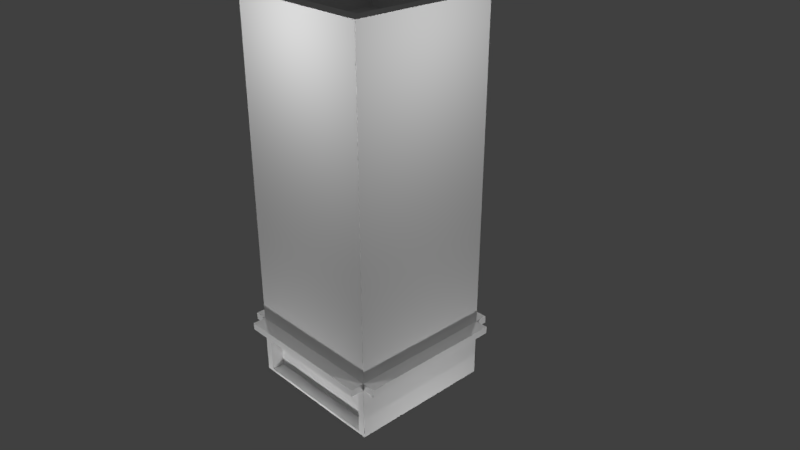 # Source: New_Building.blend  (saved by Blender 2.79.0; exported with 4.5.12 LTS)
import bpy
from mathutils import Matrix  # noqa: F401  (used for matrix-valued properties, if any)

bpy.ops.wm.read_factory_settings(use_empty=True)
scene = bpy.context.scene
scene.name = 'Scene'

# ---- collections
col_collection_1 = bpy.data.collections.new('Collection 1'); scene.collection.children.link(col_collection_1)

# ---- materials (node trees are filled in below, after node groups)
mat_material = bpy.data.materials.new('Material')
mat_material.alpha_threshold = 0.0
mat_material.use_transparent_shadow = False
mat_material.roughness = 0.5
mat_material.line_color = (0.0, 0.0, 0.0, 1.0)

# ---- material node trees

# ---- world
world_world = bpy.data.worlds.new('World'); scene.world = world_world
world_world.color = (0.05088, 0.05088, 0.05088)
world_world.use_sun_shadow = False
world_world.sun_shadow_jitter_overblur = 0.0
world_world.cycles.sampling_method = 'MANUAL'

# ---- cameras
cam_camera = bpy.data.cameras.new('Camera')
cam_camera.clip_end = 100.0
cam_camera.lens = 35.0
cam_camera.sensor_width = 32.0
cam_camera.sensor_height = 18.0
cam_camera.ortho_scale = 7.314
cam_camera.dof.focus_distance = 0.0
cam_camera.dof.aperture_fstop = 128.0

# ---- lights
light_lamp_007 = bpy.data.lights.new('Lamp.007', 'POINT')
light_lamp_007.transmission_factor = 0.0
light_lamp_007.cutoff_distance = 30.0
light_lamp_007.energy = 100.0
light_lamp_007.shadow_buffer_clip_start = 1.001
light_lamp_007.shadow_soft_size = 0.1
light_lamp_007.shadow_maximum_resolution = 0.006
light_lamp_007.use_absolute_resolution = True
light_lamp_006 = bpy.data.lights.new('Lamp.006', 'POINT')
light_lamp_006.transmission_factor = 0.0
light_lamp_006.cutoff_distance = 30.0
light_lamp_006.energy = 100.0
light_lamp_006.shadow_buffer_clip_start = 1.001
light_lamp_006.shadow_soft_size = 0.1
light_lamp_006.shadow_maximum_resolution = 0.006
light_lamp_006.use_absolute_resolution = True
light_lamp_005 = bpy.data.lights.new('Lamp.005', 'POINT')
light_lamp_005.transmission_factor = 0.0
light_lamp_005.cutoff_distance = 30.0
light_lamp_005.energy = 100.0
light_lamp_005.shadow_buffer_clip_start = 1.001
light_lamp_005.shadow_soft_size = 0.1
light_lamp_005.shadow_maximum_resolution = 0.006
light_lamp_005.use_absolute_resolution = True
light_lamp_004 = bpy.data.lights.new('Lamp.004', 'POINT')
light_lamp_004.transmission_factor = 0.0
light_lamp_004.cutoff_distance = 30.0
light_lamp_004.energy = 100.0
light_lamp_004.shadow_buffer_clip_start = 1.001
light_lamp_004.shadow_soft_size = 0.1
light_lamp_004.shadow_maximum_resolution = 0.006
light_lamp_004.use_absolute_resolution = True
light_lamp_003 = bpy.data.lights.new('Lamp.003', 'POINT')
light_lamp_003.transmission_factor = 0.0
light_lamp_003.cutoff_distance = 30.0
light_lamp_003.energy = 100.0
light_lamp_003.shadow_buffer_clip_start = 1.001
light_lamp_003.shadow_soft_size = 0.1
light_lamp_003.shadow_maximum_resolution = 0.006
light_lamp_003.use_absolute_resolution = True
light_lamp_002 = bpy.data.lights.new('Lamp.002', 'POINT')
light_lamp_002.transmission_factor = 0.0
light_lamp_002.cutoff_distance = 30.0
light_lamp_002.energy = 100.0
light_lamp_002.shadow_buffer_clip_start = 1.001
light_lamp_002.shadow_soft_size = 0.1
light_lamp_002.shadow_maximum_resolution = 0.006
light_lamp_002.use_absolute_resolution = True
light_lamp_001 = bpy.data.lights.new('Lamp.001', 'POINT')
light_lamp_001.transmission_factor = 0.0
light_lamp_001.cutoff_distance = 30.0
light_lamp_001.energy = 100.0
light_lamp_001.shadow_buffer_clip_start = 1.001
light_lamp_001.shadow_soft_size = 0.1
light_lamp_001.shadow_maximum_resolution = 0.006
light_lamp_001.use_absolute_resolution = True
light_lamp = bpy.data.lights.new('Lamp', 'POINT')
light_lamp.transmission_factor = 0.0
light_lamp.cutoff_distance = 30.0
light_lamp.energy = 100.0
light_lamp.shadow_buffer_clip_start = 1.001
light_lamp.shadow_soft_size = 0.1
light_lamp.shadow_maximum_resolution = 0.006
light_lamp.use_absolute_resolution = True

# ---- meshes
me_cube = bpy.data.meshes.new('Cube')
me_cube.from_pydata([(1.0, 1.0, -1.0), (1.0, -1.0, -1.0), (-1.0, -1.0, -1.0), (-1.0, 1.0, -1.0), (1.0, 1.0, 3.345), (1.0, -1.0, 3.345), (-1.0, -1.0, 3.345), (-1.0, 1.0, 3.345), (0.8212, 0.8212, 3.345), (0.8212, -0.8212, 3.345), (-0.8212, 0.8212, 3.345), (-0.8212, -0.8212, 3.345), (0.8212, 0.8212, 2.907), (0.8212, -0.8212, 2.907), (-0.8212, 0.8212, 2.907), (-0.8212, -0.8212, 2.907), (1.0, 1.0, -1.0), (1.0, -1.0, -1.0), (-1.0, 1.0, -1.0), (-1.0, -1.0, -1.0), (1.0, 1.0, -1.0), (1.0, -1.0, -1.0), (-1.0, 1.0, -1.0), (-1.0, -1.0, -1.0), (1.0, 1.0, -1.098), (1.0, -1.0, -1.098), (-1.0, 1.0, -1.098), (-1.0, -1.0, -1.098), (1.0, 1.0, -1.0), (1.0, -1.0, -1.0), (-1.0, 1.0, -1.0), (-1.0, -1.0, -1.0), (1.0, 1.0, -1.098), (1.0, -1.0, -1.098), (-1.0, 1.0, -1.098), (-1.0, -1.0, -1.098), (1.0, 1.0, -1.0), (1.0, -1.0, -1.0), (-1.0, 1.0, -1.0), (-1.0, -1.0, -1.0), (1.0, 1.0, -1.098), (1.0, -1.0, -1.098), (-1.0, 1.0, -1.098), (-1.0, -1.0, -1.098), (1.0, 1.0, -1.0), (1.0, -1.0, -1.0), (-1.0, 1.0, -1.0), (-1.0, -1.0, -1.0), (1.0, 1.0, -1.098), (1.0, -1.0, -1.098), (-1.0, 1.0, -1.098), (-1.0, -1.0, -1.098), (1.0, -1.182, -1.0), (-1.0, -1.182, -1.0), (-1.0, -1.182, -1.098), (1.0, -1.182, -1.098), (1.182, 1.0, -1.0), (1.182, -1.0, -1.0), (1.182, -1.0, -1.098), (1.182, 1.0, -1.098), (-1.182, -1.0, -1.0), (-1.182, 1.0, -1.0), (-1.182, 1.0, -1.098), (-1.182, -1.0, -1.098), (-1.0, 1.182, -1.0), (1.0, 1.182, -1.0), (1.0, 1.182, -1.098), (-1.0, 1.182, -1.098), (1.0, 1.0, -1.809), (1.0, -1.0, -1.809), (-1.0, 1.0, -1.809), (-1.0, -1.0, -1.809), (1.0, -1.0, -1.098), (-1.0, -1.0, -1.098), (1.0, -1.0, -1.809), (-1.0, -1.0, -1.809), (0.8964, -1.0, -1.135), (-0.8964, -1.0, -1.135), (0.8964, -1.0, -1.773), (-0.8964, -1.0, -1.773), (0.8964, -0.828, -1.135), (-0.8964, -0.828, -1.135), (0.8964, -0.828, -1.773), (-0.8964, -0.828, -1.773)], [], [(0, 1, 17, 16), (6, 5, 9, 11), (0, 4, 5, 1), (1, 5, 6, 2), (2, 6, 7, 3), (4, 0, 3, 7), (9, 8, 12, 13), (5, 4, 8, 9), (7, 6, 11, 10), (4, 7, 10, 8), (12, 14, 15, 13), (10, 11, 15, 14), (8, 10, 14, 12), (11, 9, 13, 15), (19, 18, 22, 23), (2, 3, 18, 19), (1, 2, 19, 17), (3, 0, 16, 18), (26, 27, 35, 34), (18, 16, 20, 22), (17, 19, 23, 21), (16, 17, 21, 20), (25, 27, 73, 72), (21, 23, 31, 29), (25, 24, 32, 33), (27, 25, 33, 35), (35, 33, 41, 43), (30, 28, 36, 38), (31, 30, 38, 39), (32, 34, 42, 40), (20, 21, 29, 28), (24, 26, 34, 32), (23, 22, 30, 31), (22, 20, 28, 30), (39, 38, 46, 47), (40, 42, 50, 48), (42, 43, 51, 50), (36, 37, 45, 44), (33, 32, 40, 41), (29, 31, 39, 37), (28, 29, 37, 36), (34, 35, 43, 42), (26, 24, 68, 70), (27, 26, 70, 71), (24, 25, 69, 68), (68, 69, 71, 70), (38, 36, 44, 46), (43, 41, 49, 51), (41, 40, 48, 49), (37, 39, 47, 45), (52, 53, 54, 55), (47, 53, 52, 45), (51, 54, 53, 47), (49, 55, 54, 51), (45, 52, 55, 49), (56, 57, 58, 59), (45, 57, 56, 44), (49, 58, 57, 45), (48, 59, 58, 49), (44, 56, 59, 48), (60, 61, 62, 63), (46, 61, 60, 47), (50, 62, 61, 46), (51, 63, 62, 50), (47, 60, 63, 51), (64, 65, 66, 67), (44, 65, 64, 46), (48, 66, 65, 44), (50, 67, 66, 48), (46, 64, 67, 50), (74, 72, 76, 78), (71, 69, 74, 75), (69, 25, 72, 74), (27, 71, 75, 73), (77, 79, 83, 81), (75, 74, 78, 79), (73, 75, 79, 77), (72, 73, 77, 76), (80, 81, 83, 82), (76, 77, 81, 80), (78, 76, 80, 82), (79, 78, 82, 83)])
_uv = me_cube.uv_layers.new(name='UVMap')
_uv.uv.foreach_set('vector', [2.146, -3.142, -1.229, -3.142, -1.229, -3.142, 2.146, -3.142, 0.03435, 0.03382, 0.9674, 0.03382, 0.8839, 0.1172, 0.1178, 0.1172, 2.146, -3.142, 2.146, 4.192, -1.229, 4.192, -1.229, -3.142, 1.031, -0.52, 1.031, 1.766, -0.02113, 1.766, -0.02113, -0.52, -1.229, -3.142, -1.229, 4.192, 2.146, 4.192, 2.146, -3.142, 1.031, 1.766, 1.031, -0.52, -0.02113, -0.52, -0.02113, 1.766, -1.024, 0.9027, 2.062, 0.9027, 2.062, 0.07851, -1.024, 0.07851, 0.9657, 0.03382, 0.9657, 0.9668, 0.8822, 0.8834, 0.8822, 0.1172, 0.03435, 0.9668, 0.03435, 0.03382, 0.1178, 0.1172, 0.1178, 0.8834, 0.9657, 0.9668, 0.03264, 0.9668, 0.1161, 0.8834, 0.8822, 0.8834, 0.9552, 0.9659, 0.03051, 0.9659, 0.03051, 0.04117, 0.9552, 0.04117, 2.062, 0.9027, -1.024, 0.9027, -1.024, 0.07851, 2.062, 0.07851, 2.184, 0.9571, -1.19, 0.9571, -1.19, 0.05592, 2.184, 0.05592, -1.19, 0.9571, 2.184, 0.9571, 2.184, 0.05592, -1.19, 0.05592, -1.229, -3.142, 2.146, -3.142, 2.146, -3.142, -1.229, -3.142, -1.229, -3.142, 2.146, -3.142, 2.146, -3.142, -1.229, -3.142, 1.031, -0.52, -0.02113, -0.52, -0.02113, -0.52, 1.031, -0.52, -0.02113, -0.52, 1.031, -0.52, 1.031, -0.52, -0.02113, -0.52, 1.0, 0.0, 1.0, 0.0, 1.0, 0.0, 1.0, 0.0, -0.02113, -0.52, 1.031, -0.52, 1.031, -0.52, -0.02113, -0.52, 1.031, -0.52, -0.02113, -0.52, -0.02113, -0.52, 1.031, -0.52, 2.146, -3.142, -1.229, -3.142, -1.229, -3.142, 2.146, -3.142, 1.0, 0.0, 1.0, 0.0, 1.0, 0.0, 1.0, 0.0, 1.031, -0.52, -0.02113, -0.52, -0.02113, -0.52, 1.031, -0.52, 1.0, 0.0, 1.0, 0.0, 1.0, 0.0, 1.0, 0.0, 1.0, 0.0, 1.0, 0.0, 1.0, 0.0, 1.0, 0.0, 1.0, 0.0, 1.0, 0.0, 1.0, 0.0, 1.0, 0.0, -0.02113, -0.52, 1.031, -0.52, 1.031, -0.52, -0.02113, -0.52, -1.229, -3.142, 2.146, -3.142, 2.146, -3.142, -1.229, -3.142, 1.0, 0.0, 1.0, 0.0, 1.0, 0.0, 1.0, 0.0, 2.146, -3.142, -1.229, -3.142, -1.229, -3.142, 2.146, -3.142, 1.0, 0.0, 1.0, 0.0, 1.0, 0.0, 1.0, 0.0, -1.229, -3.142, 2.146, -3.142, 2.146, -3.142, -1.229, -3.142, -0.02113, -0.52, 1.031, -0.52, 1.031, -0.52, -0.02113, -0.52, -1.229, -3.142, 2.146, -3.142, 2.146, -3.142, -1.229, -3.142, 1.0, 0.0, 1.0, 0.0, 1.0, 0.0, 1.0, 0.0, 1.0, 0.0, 1.0, 0.0, 1.0, 0.0, 1.0, 0.0, 2.146, -3.142, -1.229, -3.142, -1.229, -3.142, 2.146, -3.142, 1.0, 0.0, 1.0, 0.0, 1.0, 0.0, 1.0, 0.0, 1.031, -0.52, -0.02113, -0.52, -0.02113, -0.52, 1.031, -0.52, 2.146, -3.142, -1.229, -3.142, -1.229, -3.142, 2.146, -3.142, 1.0, 0.0, 1.0, 0.0, 1.0, 0.0, 1.0, 0.0, 1.0, 0.0, 1.0, 0.0, 1.0, 0.0, 1.0, 0.0, 1.0, 0.0, 1.0, 0.0, 1.0, 0.0, 1.0, 0.0, 1.0, 0.0, 1.0, 0.0, 1.0, 0.0, 1.0, 0.0, 1.0, 0.0, 1.0, 0.0, 1.0, 0.0, 1.0, 0.0, -0.02113, -0.52, 1.031, -0.52, 1.031, -0.52, -0.02113, -0.52, 1.0, 0.0, 1.0, 0.0, 1.0, 0.0, 1.0, 0.0, 1.0, 0.0, 1.0, 0.0, 1.0, 0.0, 1.0, 0.0, 1.031, -0.52, -0.02113, -0.52, -0.02113, -0.52, 1.031, -0.52, 1.031, -0.52, -0.02113, -0.52, -0.02113, -0.52, 1.031, -0.52, -0.02113, -0.52, -0.02113, -0.52, 1.031, -0.52, 1.031, -0.52, -0.02113, -0.52, -0.02113, -0.52, -0.02113, -0.52, -0.02113, -0.52, 1.031, -0.52, 1.031, -0.52, -0.02113, -0.52, -0.02113, -0.52, 1.031, -0.52, 1.031, -0.52, 1.031, -0.52, 1.031, -0.52, 2.146, -3.142, -1.229, -3.142, -1.229, -3.142, 2.146, -3.142, -1.229, -3.142, -1.229, -3.142, 2.146, -3.142, 2.146, -3.142, -1.229, -3.142, -1.229, -3.142, -1.229, -3.142, -1.229, -3.142, 2.146, -3.142, 2.146, -3.142, -1.229, -3.142, -1.229, -3.142, 2.146, -3.142, 2.146, -3.142, 2.146, -3.142, 2.146, -3.142, -1.229, -3.142, 2.146, -3.142, 2.146, -3.142, -1.229, -3.142, 2.146, -3.142, 2.146, -3.142, -1.229, -3.142, -1.229, -3.142, 2.146, -3.142, 2.146, -3.142, 2.146, -3.142, 2.146, -3.142, -1.229, -3.142, -1.229, -3.142, 2.146, -3.142, 2.146, -3.142, -1.229, -3.142, -1.229, -3.142, -1.229, -3.142, -1.229, -3.142, -0.02113, -0.52, 1.031, -0.52, 1.031, -0.52, -0.02113, -0.52, 1.031, -0.52, 1.031, -0.52, -0.02113, -0.52, -0.02113, -0.52, 1.031, -0.52, 1.031, -0.52, 1.031, -0.52, 1.031, -0.52, -0.02113, -0.52, -0.02113, -0.52, 1.031, -0.52, 1.031, -0.52, -0.02113, -0.52, -0.02113, -0.52, -0.02113, -0.52, -0.02113, -0.52, 1.0, 0.0, 1.0, 0.0, 1.0, 0.0, 1.0, 0.0, 1.0, 0.0, 1.0, 0.0, 1.0, 0.0, 1.0, 0.0, 1.0, 0.0, 1.0, 0.0, 1.0, 0.0, 1.0, 0.0, 1.0, 0.0, 1.0, 0.0, 1.0, 0.0, 1.0, 0.0, 1.0, 0.0, 1.0, 0.0, 1.0, 0.0, 1.0, 0.0, 1.0, 0.0, 1.0, 0.0, 1.0, 0.0, 1.0, 0.0, 1.0, 0.0, 1.0, 0.0, 1.0, 0.0, 1.0, 0.0, 1.0, 0.0, 1.0, 0.0, 1.0, 0.0, 1.0, 0.0, 0.9428, 0.8579, 0.05284, 0.8579, 0.05284, 0.04131, 0.9428, 0.04131, 1.0, 0.0, 1.0, 0.0, 1.0, 0.0, 1.0, 0.0, 1.0, 0.0, 1.0, 0.0, 1.0, 0.0, 1.0, 0.0, 1.0, 0.0, 1.0, 0.0, 1.0, 0.0, 1.0, 0.0])
me_cube.materials.append(mat_material)
me_cube.use_remesh_preserve_volume = False
me_cube.use_remesh_preserve_attributes = False
me_cube.use_mirror_vertex_groups = False
me_cube.update()

# ---- objects
ob_lamp_007 = bpy.data.objects.new('Lamp.007', light_lamp_007)
ob_lamp_006 = bpy.data.objects.new('Lamp.006', light_lamp_006)
ob_lamp_005 = bpy.data.objects.new('Lamp.005', light_lamp_005)
ob_lamp_004 = bpy.data.objects.new('Lamp.004', light_lamp_004)
ob_lamp_003 = bpy.data.objects.new('Lamp.003', light_lamp_003)
ob_lamp_002 = bpy.data.objects.new('Lamp.002', light_lamp_002)
ob_lamp_001 = bpy.data.objects.new('Lamp.001', light_lamp_001)
ob_cube = bpy.data.objects.new('Cube', me_cube)
ob_lamp = bpy.data.objects.new('Lamp', light_lamp)
ob_camera = bpy.data.objects.new('Camera', cam_camera)

# ---- transforms, parenting, visibility, modifiers, constraints
ob_lamp_007.location = (3.055, -0.04226, -2.698)
ob_lamp_007.rotation_euler = (0.6503, 0.05522, 1.866)
ob_lamp_007.lock_rotations_4d = False
ob_lamp_007.empty_display_type = 'ARROWS'
ob_lamp_007.color = (0.0, 0.0, 0.0, 0.0)
ob_lamp_007.lineart.crease_threshold = 0.0
ob_lamp_006.location = (0.01637, -2.766, -2.698)
ob_lamp_006.rotation_euler = (0.6503, 0.05522, 1.866)
ob_lamp_006.lock_rotations_4d = False
ob_lamp_006.empty_display_type = 'ARROWS'
ob_lamp_006.color = (0.0, 0.0, 0.0, 0.0)
ob_lamp_006.lineart.crease_threshold = 0.0
ob_lamp_005.location = (-2.917, 0.06251, -2.698)
ob_lamp_005.rotation_euler = (0.6503, 0.05522, 1.866)
ob_lamp_005.lock_rotations_4d = False
ob_lamp_005.empty_display_type = 'ARROWS'
ob_lamp_005.color = (0.0, 0.0, 0.0, 0.0)
ob_lamp_005.lineart.crease_threshold = 0.0
ob_lamp_004.location = (-0.009825, 2.682, -2.698)
ob_lamp_004.rotation_euler = (0.6503, 0.05522, 1.866)
ob_lamp_004.lock_rotations_4d = False
ob_lamp_004.empty_display_type = 'ARROWS'
ob_lamp_004.color = (0.0, 0.0, 0.0, 0.0)
ob_lamp_004.lineart.crease_threshold = 0.0
ob_lamp_003.location = (-0.009825, 2.682, 3.278)
ob_lamp_003.rotation_euler = (0.6503, 0.05522, 1.866)
ob_lamp_003.lock_rotations_4d = False
ob_lamp_003.empty_display_type = 'ARROWS'
ob_lamp_003.color = (0.0, 0.0, 0.0, 0.0)
ob_lamp_003.lineart.crease_threshold = 0.0
ob_lamp_002.location = (-2.917, 0.06251, 3.278)
ob_lamp_002.rotation_euler = (0.6503, 0.05522, 1.866)
ob_lamp_002.lock_rotations_4d = False
ob_lamp_002.empty_display_type = 'ARROWS'
ob_lamp_002.color = (0.0, 0.0, 0.0, 0.0)
ob_lamp_002.lineart.crease_threshold = 0.0
ob_lamp_001.location = (0.01637, -2.766, 3.278)
ob_lamp_001.rotation_euler = (0.6503, 0.05522, 1.866)
ob_lamp_001.lock_rotations_4d = False
ob_lamp_001.empty_display_type = 'ARROWS'
ob_lamp_001.color = (0.0, 0.0, 0.0, 0.0)
ob_lamp_001.lineart.crease_threshold = 0.0
ob_cube.location = (0.0, 0.0, 0.0)
ob_cube.lock_rotations_4d = False
ob_cube.empty_display_type = 'ARROWS'
ob_cube.lineart.crease_threshold = 0.0
ob_lamp.location = (3.055, -0.04226, 3.278)
ob_lamp.rotation_euler = (0.6503, 0.05522, 1.866)
ob_lamp.lock_rotations_4d = False
ob_lamp.empty_display_type = 'ARROWS'
ob_lamp.color = (0.0, 0.0, 0.0, 0.0)
ob_lamp.lineart.crease_threshold = 0.0
ob_camera.location = (7.481, -6.508, 5.344)
ob_camera.rotation_euler = (1.109, 0.0, 0.8149)
ob_camera.lock_rotations_4d = False
ob_camera.empty_display_type = 'ARROWS'
ob_camera.color = (0.0, 0.0, 0.0, 0.0)
ob_camera.display_type = 'WIRE'
ob_camera.lineart.crease_threshold = 0.0

# ---- collection membership
col_collection_1.objects.link(ob_lamp_007)
col_collection_1.objects.link(ob_lamp_006)
col_collection_1.objects.link(ob_lamp_005)
col_collection_1.objects.link(ob_lamp_004)
col_collection_1.objects.link(ob_lamp_003)
col_collection_1.objects.link(ob_lamp_002)
col_collection_1.objects.link(ob_lamp_001)
col_collection_1.objects.link(ob_cube)
col_collection_1.objects.link(ob_lamp)
col_collection_1.objects.link(ob_camera)

# ---- scene / render settings (as saved in the file)
scene.camera = ob_camera
scene.frame_start = 1; scene.frame_end = 250; scene.frame_set(1)
scene.render.engine = 'BLENDER_EEVEE_NEXT'
scene.render.resolution_percentage = 50
scene.render.dither_intensity = 0.0
scene.cycles.use_denoising = False
scene.cycles.samples = 128
scene.cycles.sampling_pattern = 'TABULATED_SOBOL'
scene.cycles.use_adaptive_sampling = False
scene.cycles.use_light_tree = False
scene.cycles.blur_glossy = 0.0
scene.cycles.sample_clamp_indirect = 0.0
scene.view_settings.view_transform = 'Standard'
bpy.context.view_layer.update()
